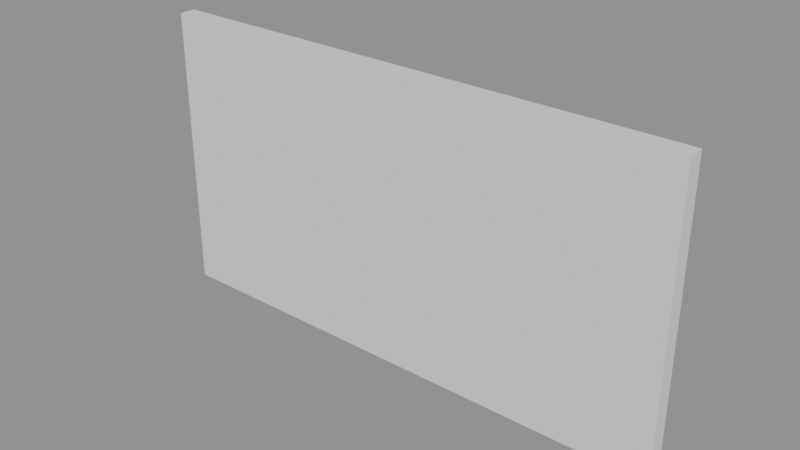 # Source: p0116.blend  (saved by Blender 4.5.90; exported with 4.5.12 LTS)
import bpy
from mathutils import Matrix  # noqa: F401  (used for matrix-valued properties, if any)

bpy.ops.wm.read_factory_settings(use_empty=True)
scene = bpy.context.scene
scene.name = 'Scene'

# ---- collections
col_asset_p0116 = bpy.data.collections.new('Asset_p0116'); scene.collection.children.link(col_asset_p0116)

# ---- meshes
me_cube = bpy.data.meshes.new('Cube')
me_cube.from_pydata([(-2.5, -0.075, -1.35), (-2.5, -0.075, 1.35), (-2.5, 0.075, -1.35), (-2.5, 0.075, 1.35), (2.5, -0.075, -1.35), (2.5, -0.075, 1.35), (2.5, 0.075, -1.35), (2.5, 0.075, 1.35)], [], [(0, 1, 3, 2), (2, 3, 7, 6), (6, 7, 5, 4), (4, 5, 1, 0), (2, 6, 4, 0), (7, 3, 1, 5)])
_uv = me_cube.uv_layers.new(name='UVMap')
_uv.uv.foreach_set('vector', [0.375, 0.0, 0.625, 0.0, 0.625, 0.25, 0.375, 0.25, 0.375, 0.25, 0.625, 0.25, 0.625, 0.5, 0.375, 0.5, 0.375, 0.5, 0.625, 0.5, 0.625, 0.75, 0.375, 0.75, 0.375, 0.75, 0.625, 0.75, 0.625, 1.0, 0.375, 1.0, 0.125, 0.5, 0.375, 0.5, 0.375, 0.75, 0.125, 0.75, 0.625, 0.5, 0.875, 0.5, 0.875, 0.75, 0.625, 0.75])
me_cube.update()

# ---- objects
ob_murosimple = bpy.data.objects.new('MuroSimple', me_cube)

# ---- transforms, parenting, visibility, modifiers, constraints
ob_murosimple.location = (2.5, 0.0, 1.35)

# ---- collection membership
col_asset_p0116.objects.link(ob_murosimple)

# ---- scene / render settings (as saved in the file)
scene.frame_start = 1; scene.frame_end = 250; scene.frame_set(1)
scene.render.engine = 'BLENDER_EEVEE_NEXT'
bpy.context.view_layer.update()

# ---- added for rendering (the .blend has no active camera and no usable light): camera, sun + grey world if the file has none
cam_auto = bpy.data.cameras.new('AutoCamera')
cam_auto.lens = 50.0
cam_auto.sensor_width = 36.0
cam_auto.clip_end = 1000.0
ob_auto_camera = bpy.data.objects.new('AutoCamera', cam_auto)
scene.collection.objects.link(ob_auto_camera)
ob_auto_camera.location = (7.75935, -6.31123, 5.55748)
ob_auto_camera.rotation_euler = (1.09748, -7.21219e-08, 0.694738)
scene.camera = ob_auto_camera
light_auto_sun = bpy.data.lights.new('AutoSun', 'SUN')
light_auto_sun.energy = 3.0
light_auto_sun.angle = 0.0523599
ob_auto_sun = bpy.data.objects.new('AutoSun', light_auto_sun)
scene.collection.objects.link(ob_auto_sun)
ob_auto_sun.rotation_euler = (0.872665, 0.174533, 0.523599)
if scene.world is None:
    world_auto = bpy.data.worlds.new('AutoWorld')
    world_auto.color = (0.3, 0.3, 0.3)
    scene.world = world_auto
bpy.context.view_layer.update()
